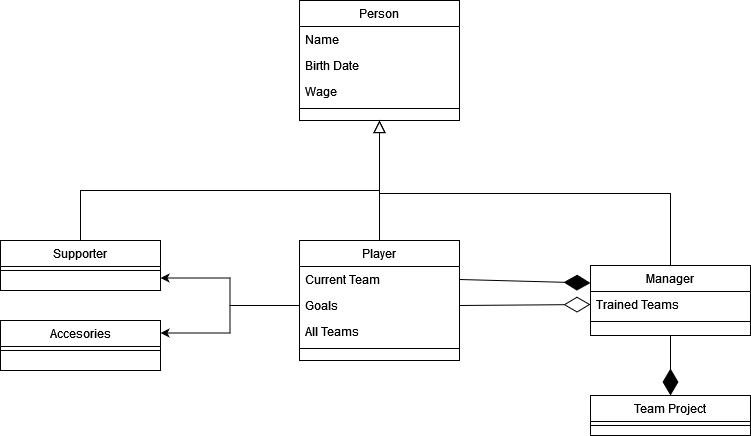

The diagram above was exported from draw.io. Its source (the exported page's mxGraphModel, read from the mxfile embedded in the PNG):
<mxGraphModel dx="1038" dy="536" grid="1" gridSize="10" guides="1" tooltips="1" connect="1" arrows="1" fold="1" page="1" pageScale="1" pageWidth="827" pageHeight="1169" math="0" shadow="0">
  <root>
    <mxCell id="WIyWlLk6GJQsqaUBKTNV-0" />
    <mxCell id="WIyWlLk6GJQsqaUBKTNV-1" parent="WIyWlLk6GJQsqaUBKTNV-0" />
    <mxCell id="zkfFHV4jXpPFQw0GAbJ--0" value="Person" style="swimlane;fontStyle=0;align=center;verticalAlign=top;childLayout=stackLayout;horizontal=1;startSize=26;horizontalStack=0;resizeParent=1;resizeLast=0;collapsible=1;marginBottom=0;rounded=0;shadow=0;strokeWidth=1;" parent="WIyWlLk6GJQsqaUBKTNV-1" vertex="1">
      <mxGeometry x="329" y="150" width="160" height="120" as="geometry">
        <mxRectangle x="230" y="140" width="160" height="26" as="alternateBounds" />
      </mxGeometry>
    </mxCell>
    <mxCell id="zkfFHV4jXpPFQw0GAbJ--1" value="Name" style="text;align=left;verticalAlign=top;spacingLeft=4;spacingRight=4;overflow=hidden;rotatable=0;points=[[0,0.5],[1,0.5]];portConstraint=eastwest;" parent="zkfFHV4jXpPFQw0GAbJ--0" vertex="1">
      <mxGeometry y="26" width="160" height="26" as="geometry" />
    </mxCell>
    <mxCell id="zkfFHV4jXpPFQw0GAbJ--2" value="Birth Date" style="text;align=left;verticalAlign=top;spacingLeft=4;spacingRight=4;overflow=hidden;rotatable=0;points=[[0,0.5],[1,0.5]];portConstraint=eastwest;rounded=0;shadow=0;html=0;" parent="zkfFHV4jXpPFQw0GAbJ--0" vertex="1">
      <mxGeometry y="52" width="160" height="26" as="geometry" />
    </mxCell>
    <mxCell id="zkfFHV4jXpPFQw0GAbJ--3" value="Wage" style="text;align=left;verticalAlign=top;spacingLeft=4;spacingRight=4;overflow=hidden;rotatable=0;points=[[0,0.5],[1,0.5]];portConstraint=eastwest;rounded=0;shadow=0;html=0;" parent="zkfFHV4jXpPFQw0GAbJ--0" vertex="1">
      <mxGeometry y="78" width="160" height="26" as="geometry" />
    </mxCell>
    <mxCell id="zkfFHV4jXpPFQw0GAbJ--4" value="" style="line;html=1;strokeWidth=1;align=left;verticalAlign=middle;spacingTop=-1;spacingLeft=3;spacingRight=3;rotatable=0;labelPosition=right;points=[];portConstraint=eastwest;" parent="zkfFHV4jXpPFQw0GAbJ--0" vertex="1">
      <mxGeometry y="104" width="160" height="8" as="geometry" />
    </mxCell>
    <mxCell id="zkfFHV4jXpPFQw0GAbJ--6" value="Player" style="swimlane;fontStyle=0;align=center;verticalAlign=top;childLayout=stackLayout;horizontal=1;startSize=26;horizontalStack=0;resizeParent=1;resizeLast=0;collapsible=1;marginBottom=0;rounded=0;shadow=0;strokeWidth=1;" parent="WIyWlLk6GJQsqaUBKTNV-1" vertex="1">
      <mxGeometry x="329" y="390" width="160" height="120" as="geometry">
        <mxRectangle x="130" y="380" width="160" height="26" as="alternateBounds" />
      </mxGeometry>
    </mxCell>
    <mxCell id="zkfFHV4jXpPFQw0GAbJ--7" value="Current Team" style="text;align=left;verticalAlign=top;spacingLeft=4;spacingRight=4;overflow=hidden;rotatable=0;points=[[0,0.5],[1,0.5]];portConstraint=eastwest;" parent="zkfFHV4jXpPFQw0GAbJ--6" vertex="1">
      <mxGeometry y="26" width="160" height="26" as="geometry" />
    </mxCell>
    <mxCell id="zkfFHV4jXpPFQw0GAbJ--8" value="Goals" style="text;align=left;verticalAlign=top;spacingLeft=4;spacingRight=4;overflow=hidden;rotatable=0;points=[[0,0.5],[1,0.5]];portConstraint=eastwest;rounded=0;shadow=0;html=0;" parent="zkfFHV4jXpPFQw0GAbJ--6" vertex="1">
      <mxGeometry y="52" width="160" height="26" as="geometry" />
    </mxCell>
    <mxCell id="bnPnM4XmJN0Msm1yCpAe-5" value="All Teams" style="text;align=left;verticalAlign=top;spacingLeft=4;spacingRight=4;overflow=hidden;rotatable=0;points=[[0,0.5],[1,0.5]];portConstraint=eastwest;rounded=0;shadow=0;html=0;" parent="zkfFHV4jXpPFQw0GAbJ--6" vertex="1">
      <mxGeometry y="78" width="160" height="26" as="geometry" />
    </mxCell>
    <mxCell id="zkfFHV4jXpPFQw0GAbJ--9" value="" style="line;html=1;strokeWidth=1;align=left;verticalAlign=middle;spacingTop=-1;spacingLeft=3;spacingRight=3;rotatable=0;labelPosition=right;points=[];portConstraint=eastwest;" parent="zkfFHV4jXpPFQw0GAbJ--6" vertex="1">
      <mxGeometry y="104" width="160" height="8" as="geometry" />
    </mxCell>
    <mxCell id="zkfFHV4jXpPFQw0GAbJ--12" value="" style="endArrow=block;endSize=10;endFill=0;shadow=0;strokeWidth=1;rounded=0;edgeStyle=elbowEdgeStyle;elbow=vertical;" parent="WIyWlLk6GJQsqaUBKTNV-1" source="zkfFHV4jXpPFQw0GAbJ--6" target="zkfFHV4jXpPFQw0GAbJ--0" edge="1">
      <mxGeometry width="160" relative="1" as="geometry">
        <mxPoint x="309" y="233" as="sourcePoint" />
        <mxPoint x="309" y="233" as="targetPoint" />
      </mxGeometry>
    </mxCell>
    <mxCell id="zkfFHV4jXpPFQw0GAbJ--13" value="Manager" style="swimlane;fontStyle=0;align=center;verticalAlign=top;childLayout=stackLayout;horizontal=1;startSize=26;horizontalStack=0;resizeParent=1;resizeLast=0;collapsible=1;marginBottom=0;rounded=0;shadow=0;strokeWidth=1;" parent="WIyWlLk6GJQsqaUBKTNV-1" vertex="1">
      <mxGeometry x="620" y="415" width="160" height="70" as="geometry">
        <mxRectangle x="340" y="380" width="170" height="26" as="alternateBounds" />
      </mxGeometry>
    </mxCell>
    <mxCell id="zkfFHV4jXpPFQw0GAbJ--14" value="Trained Teams" style="text;align=left;verticalAlign=top;spacingLeft=4;spacingRight=4;overflow=hidden;rotatable=0;points=[[0,0.5],[1,0.5]];portConstraint=eastwest;" parent="zkfFHV4jXpPFQw0GAbJ--13" vertex="1">
      <mxGeometry y="26" width="160" height="26" as="geometry" />
    </mxCell>
    <mxCell id="zkfFHV4jXpPFQw0GAbJ--15" value="" style="line;html=1;strokeWidth=1;align=left;verticalAlign=middle;spacingTop=-1;spacingLeft=3;spacingRight=3;rotatable=0;labelPosition=right;points=[];portConstraint=eastwest;" parent="zkfFHV4jXpPFQw0GAbJ--13" vertex="1">
      <mxGeometry y="52" width="160" height="8" as="geometry" />
    </mxCell>
    <mxCell id="zkfFHV4jXpPFQw0GAbJ--16" value="" style="endArrow=block;endSize=10;endFill=0;shadow=0;strokeWidth=1;rounded=0;edgeStyle=elbowEdgeStyle;elbow=vertical;" parent="WIyWlLk6GJQsqaUBKTNV-1" source="zkfFHV4jXpPFQw0GAbJ--13" target="zkfFHV4jXpPFQw0GAbJ--0" edge="1">
      <mxGeometry width="160" relative="1" as="geometry">
        <mxPoint x="319" y="403" as="sourcePoint" />
        <mxPoint x="419" y="301" as="targetPoint" />
      </mxGeometry>
    </mxCell>
    <mxCell id="bnPnM4XmJN0Msm1yCpAe-8" value="Accesories" style="swimlane;fontStyle=0;align=center;verticalAlign=top;childLayout=stackLayout;horizontal=1;startSize=26;horizontalStack=0;resizeParent=1;resizeLast=0;collapsible=1;marginBottom=0;rounded=0;shadow=0;strokeWidth=1;" parent="WIyWlLk6GJQsqaUBKTNV-1" vertex="1">
      <mxGeometry x="30" y="470" width="160" height="50" as="geometry">
        <mxRectangle x="230" y="140" width="160" height="26" as="alternateBounds" />
      </mxGeometry>
    </mxCell>
    <mxCell id="bnPnM4XmJN0Msm1yCpAe-12" value="" style="line;html=1;strokeWidth=1;align=left;verticalAlign=middle;spacingTop=-1;spacingLeft=3;spacingRight=3;rotatable=0;labelPosition=right;points=[];portConstraint=eastwest;" parent="bnPnM4XmJN0Msm1yCpAe-8" vertex="1">
      <mxGeometry y="26" width="160" height="8" as="geometry" />
    </mxCell>
    <mxCell id="bnPnM4XmJN0Msm1yCpAe-26" value="Supporter" style="swimlane;fontStyle=0;align=center;verticalAlign=top;childLayout=stackLayout;horizontal=1;startSize=26;horizontalStack=0;resizeParent=1;resizeLast=0;collapsible=1;marginBottom=0;rounded=0;shadow=0;strokeWidth=1;" parent="WIyWlLk6GJQsqaUBKTNV-1" vertex="1">
      <mxGeometry x="30" y="390" width="160" height="50" as="geometry">
        <mxRectangle x="230" y="140" width="160" height="26" as="alternateBounds" />
      </mxGeometry>
    </mxCell>
    <mxCell id="bnPnM4XmJN0Msm1yCpAe-27" value="" style="line;html=1;strokeWidth=1;align=left;verticalAlign=middle;spacingTop=-1;spacingLeft=3;spacingRight=3;rotatable=0;labelPosition=right;points=[];portConstraint=eastwest;" parent="bnPnM4XmJN0Msm1yCpAe-26" vertex="1">
      <mxGeometry y="26" width="160" height="8" as="geometry" />
    </mxCell>
    <mxCell id="bnPnM4XmJN0Msm1yCpAe-39" style="edgeStyle=orthogonalEdgeStyle;rounded=0;orthogonalLoop=1;jettySize=auto;html=1;entryX=1;entryY=0.75;entryDx=0;entryDy=0;" parent="WIyWlLk6GJQsqaUBKTNV-1" source="zkfFHV4jXpPFQw0GAbJ--8" target="bnPnM4XmJN0Msm1yCpAe-26" edge="1">
      <mxGeometry relative="1" as="geometry" />
    </mxCell>
    <mxCell id="bnPnM4XmJN0Msm1yCpAe-40" style="edgeStyle=orthogonalEdgeStyle;rounded=0;orthogonalLoop=1;jettySize=auto;html=1;entryX=1;entryY=0.25;entryDx=0;entryDy=0;" parent="WIyWlLk6GJQsqaUBKTNV-1" source="zkfFHV4jXpPFQw0GAbJ--8" target="bnPnM4XmJN0Msm1yCpAe-8" edge="1">
      <mxGeometry relative="1" as="geometry" />
    </mxCell>
    <mxCell id="bnPnM4XmJN0Msm1yCpAe-43" value="" style="endArrow=diamondThin;endFill=0;endSize=24;html=1;rounded=0;exitX=1;exitY=0.5;exitDx=0;exitDy=0;entryX=0;entryY=0.5;entryDx=0;entryDy=0;" parent="WIyWlLk6GJQsqaUBKTNV-1" source="zkfFHV4jXpPFQw0GAbJ--8" target="zkfFHV4jXpPFQw0GAbJ--14" edge="1">
      <mxGeometry width="160" relative="1" as="geometry">
        <mxPoint x="390" y="430" as="sourcePoint" />
        <mxPoint x="439" y="430" as="targetPoint" />
      </mxGeometry>
    </mxCell>
    <mxCell id="XdoL4BTLV2qt4sc92fTT-0" value="Team Project" style="swimlane;fontStyle=0;align=center;verticalAlign=top;childLayout=stackLayout;horizontal=1;startSize=26;horizontalStack=0;resizeParent=1;resizeLast=0;collapsible=1;marginBottom=0;rounded=0;shadow=0;strokeWidth=1;" vertex="1" parent="WIyWlLk6GJQsqaUBKTNV-1">
      <mxGeometry x="620" y="545" width="160" height="40" as="geometry">
        <mxRectangle x="340" y="380" width="170" height="26" as="alternateBounds" />
      </mxGeometry>
    </mxCell>
    <mxCell id="XdoL4BTLV2qt4sc92fTT-2" value="" style="line;html=1;strokeWidth=1;align=left;verticalAlign=middle;spacingTop=-1;spacingLeft=3;spacingRight=3;rotatable=0;labelPosition=right;points=[];portConstraint=eastwest;" vertex="1" parent="XdoL4BTLV2qt4sc92fTT-0">
      <mxGeometry y="26" width="160" height="8" as="geometry" />
    </mxCell>
    <mxCell id="XdoL4BTLV2qt4sc92fTT-3" value="" style="endArrow=diamondThin;endFill=1;endSize=24;html=1;rounded=0;exitX=0.5;exitY=1;exitDx=0;exitDy=0;entryX=0.5;entryY=0;entryDx=0;entryDy=0;" edge="1" parent="WIyWlLk6GJQsqaUBKTNV-1" source="zkfFHV4jXpPFQw0GAbJ--13" target="XdoL4BTLV2qt4sc92fTT-0">
      <mxGeometry width="160" relative="1" as="geometry">
        <mxPoint x="610" y="520" as="sourcePoint" />
        <mxPoint x="770" y="520" as="targetPoint" />
      </mxGeometry>
    </mxCell>
    <mxCell id="XdoL4BTLV2qt4sc92fTT-5" value="" style="endArrow=diamondThin;endFill=1;endSize=24;html=1;rounded=0;entryX=0;entryY=0.25;entryDx=0;entryDy=0;exitX=1;exitY=0.5;exitDx=0;exitDy=0;" edge="1" parent="WIyWlLk6GJQsqaUBKTNV-1" source="zkfFHV4jXpPFQw0GAbJ--7" target="zkfFHV4jXpPFQw0GAbJ--13">
      <mxGeometry width="160" relative="1" as="geometry">
        <mxPoint x="500" y="408" as="sourcePoint" />
        <mxPoint x="610" y="459.52" as="targetPoint" />
      </mxGeometry>
    </mxCell>
    <mxCell id="XdoL4BTLV2qt4sc92fTT-6" value="" style="endArrow=none;html=1;rounded=0;exitX=0.5;exitY=0;exitDx=0;exitDy=0;" edge="1" parent="WIyWlLk6GJQsqaUBKTNV-1" source="bnPnM4XmJN0Msm1yCpAe-26">
      <mxGeometry width="50" height="50" relative="1" as="geometry">
        <mxPoint x="120" y="330" as="sourcePoint" />
        <mxPoint x="409" y="340" as="targetPoint" />
        <Array as="points">
          <mxPoint x="110" y="340" />
        </Array>
      </mxGeometry>
    </mxCell>
  </root>
</mxGraphModel>